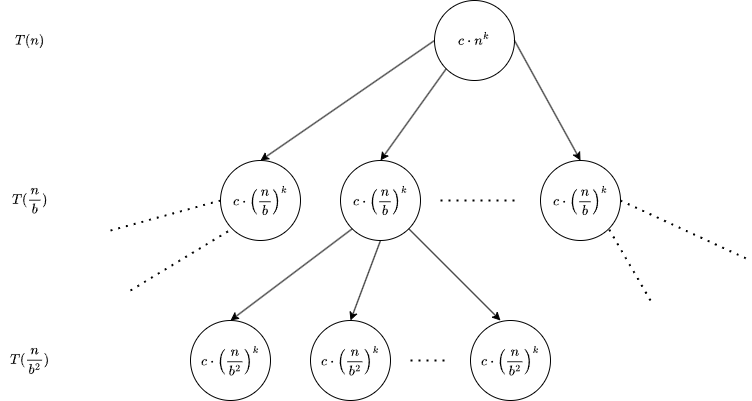

The diagram above was exported from draw.io. Its source (the exported page's mxGraphModel, read from the mxfile embedded in the PNG):
<mxGraphModel dx="1428" dy="841" grid="1" gridSize="10" guides="1" tooltips="1" connect="1" arrows="1" fold="1" page="1" pageScale="1" pageWidth="827" pageHeight="1169" math="1" shadow="0">
  <root>
    <mxCell id="0" />
    <mxCell id="1" parent="0" />
    <mxCell id="fzZsq1XQhiRRFvX_11j9-1" value="$$ c \cdot n^{k} $$" style="ellipse;whiteSpace=wrap;html=1;aspect=fixed;" parent="1" vertex="1">
      <mxGeometry x="444" y="40" width="80" height="80" as="geometry" />
    </mxCell>
    <mxCell id="pAzphl8dsr9kqzIXXP9R-2" value="$$ T(n) $$" style="text;html=1;align=center;verticalAlign=middle;whiteSpace=wrap;rounded=0;" vertex="1" parent="1">
      <mxGeometry x="10" y="65" width="60" height="30" as="geometry" />
    </mxCell>
    <mxCell id="pAzphl8dsr9kqzIXXP9R-3" value="$$ T(\frac{n}{b}) $$" style="text;html=1;align=center;verticalAlign=middle;whiteSpace=wrap;rounded=0;" vertex="1" parent="1">
      <mxGeometry x="10" y="225" width="60" height="30" as="geometry" />
    </mxCell>
    <mxCell id="pAzphl8dsr9kqzIXXP9R-4" value="$$ c \cdot \left( \frac{n}{b} \right)^{k} $$" style="ellipse;whiteSpace=wrap;html=1;aspect=fixed;" vertex="1" parent="1">
      <mxGeometry x="230" y="200" width="80" height="80" as="geometry" />
    </mxCell>
    <mxCell id="pAzphl8dsr9kqzIXXP9R-6" value="$$ c \cdot \left( \frac{n}{b} \right)^{k} $$" style="ellipse;whiteSpace=wrap;html=1;aspect=fixed;" vertex="1" parent="1">
      <mxGeometry x="350" y="200" width="80" height="80" as="geometry" />
    </mxCell>
    <mxCell id="pAzphl8dsr9kqzIXXP9R-7" value="$$ c \cdot \left( \frac{n}{b} \right)^{k} $$" style="ellipse;whiteSpace=wrap;html=1;aspect=fixed;" vertex="1" parent="1">
      <mxGeometry x="550" y="200" width="80" height="80" as="geometry" />
    </mxCell>
    <mxCell id="pAzphl8dsr9kqzIXXP9R-8" value="" style="endArrow=none;dashed=1;html=1;dashPattern=1 3;strokeWidth=2;rounded=0;" edge="1" parent="1">
      <mxGeometry width="50" height="50" relative="1" as="geometry">
        <mxPoint x="450" y="240" as="sourcePoint" />
        <mxPoint x="530" y="240" as="targetPoint" />
      </mxGeometry>
    </mxCell>
    <mxCell id="pAzphl8dsr9kqzIXXP9R-9" value="" style="endArrow=classic;html=1;rounded=0;entryX=0.5;entryY=0;entryDx=0;entryDy=0;exitX=0;exitY=0.5;exitDx=0;exitDy=0;" edge="1" parent="1" source="fzZsq1XQhiRRFvX_11j9-1" target="pAzphl8dsr9kqzIXXP9R-4">
      <mxGeometry width="50" height="50" relative="1" as="geometry">
        <mxPoint x="459" y="110" as="sourcePoint" />
        <mxPoint x="509" y="60" as="targetPoint" />
      </mxGeometry>
    </mxCell>
    <mxCell id="pAzphl8dsr9kqzIXXP9R-10" value="" style="endArrow=classic;html=1;rounded=0;entryX=0.5;entryY=0;entryDx=0;entryDy=0;exitX=0;exitY=1;exitDx=0;exitDy=0;" edge="1" parent="1" source="fzZsq1XQhiRRFvX_11j9-1" target="pAzphl8dsr9kqzIXXP9R-6">
      <mxGeometry width="50" height="50" relative="1" as="geometry">
        <mxPoint x="464.5" y="120" as="sourcePoint" />
        <mxPoint x="315.5" y="229" as="targetPoint" />
      </mxGeometry>
    </mxCell>
    <mxCell id="pAzphl8dsr9kqzIXXP9R-11" value="" style="endArrow=classic;html=1;rounded=0;entryX=0.5;entryY=0;entryDx=0;entryDy=0;exitX=1;exitY=0.5;exitDx=0;exitDy=0;" edge="1" parent="1" source="fzZsq1XQhiRRFvX_11j9-1" target="pAzphl8dsr9kqzIXXP9R-7">
      <mxGeometry width="50" height="50" relative="1" as="geometry">
        <mxPoint x="550" y="110" as="sourcePoint" />
        <mxPoint x="600" y="60" as="targetPoint" />
      </mxGeometry>
    </mxCell>
    <mxCell id="pAzphl8dsr9kqzIXXP9R-15" value="$$ c \cdot \left( \frac{n}{b^2} \right)^{k} $$" style="ellipse;whiteSpace=wrap;html=1;aspect=fixed;" vertex="1" parent="1">
      <mxGeometry x="200" y="360" width="80" height="80" as="geometry" />
    </mxCell>
    <mxCell id="pAzphl8dsr9kqzIXXP9R-16" value="$$ c \cdot \left( \frac{n}{b^2} \right)^{k} $$" style="ellipse;whiteSpace=wrap;html=1;aspect=fixed;" vertex="1" parent="1">
      <mxGeometry x="320" y="360" width="80" height="80" as="geometry" />
    </mxCell>
    <mxCell id="pAzphl8dsr9kqzIXXP9R-17" value="$$ c \cdot \left( \frac{n}{b^2} \right)^{k} $$" style="ellipse;whiteSpace=wrap;html=1;aspect=fixed;" vertex="1" parent="1">
      <mxGeometry x="480" y="360" width="80" height="80" as="geometry" />
    </mxCell>
    <mxCell id="pAzphl8dsr9kqzIXXP9R-19" value="" style="endArrow=classic;html=1;rounded=0;exitX=0;exitY=1;exitDx=0;exitDy=0;entryX=0.5;entryY=0;entryDx=0;entryDy=0;" edge="1" parent="1" source="pAzphl8dsr9kqzIXXP9R-6" target="pAzphl8dsr9kqzIXXP9R-15">
      <mxGeometry width="50" height="50" relative="1" as="geometry">
        <mxPoint x="290" y="330" as="sourcePoint" />
        <mxPoint x="340" y="280" as="targetPoint" />
      </mxGeometry>
    </mxCell>
    <mxCell id="pAzphl8dsr9kqzIXXP9R-20" value="" style="endArrow=classic;html=1;rounded=0;exitX=0.5;exitY=1;exitDx=0;exitDy=0;entryX=0.5;entryY=0;entryDx=0;entryDy=0;" edge="1" parent="1" source="pAzphl8dsr9kqzIXXP9R-6" target="pAzphl8dsr9kqzIXXP9R-16">
      <mxGeometry width="50" height="50" relative="1" as="geometry">
        <mxPoint x="370" y="320" as="sourcePoint" />
        <mxPoint x="420" y="270" as="targetPoint" />
      </mxGeometry>
    </mxCell>
    <mxCell id="pAzphl8dsr9kqzIXXP9R-21" value="" style="endArrow=classic;html=1;rounded=0;exitX=1;exitY=1;exitDx=0;exitDy=0;entryX=0.375;entryY=0;entryDx=0;entryDy=0;entryPerimeter=0;" edge="1" parent="1" source="pAzphl8dsr9kqzIXXP9R-6" target="pAzphl8dsr9kqzIXXP9R-17">
      <mxGeometry width="50" height="50" relative="1" as="geometry">
        <mxPoint x="480" y="350" as="sourcePoint" />
        <mxPoint x="530" y="300" as="targetPoint" />
      </mxGeometry>
    </mxCell>
    <mxCell id="pAzphl8dsr9kqzIXXP9R-22" value="" style="endArrow=none;dashed=1;html=1;dashPattern=1 3;strokeWidth=2;rounded=0;" edge="1" parent="1">
      <mxGeometry width="50" height="50" relative="1" as="geometry">
        <mxPoint x="420" y="400" as="sourcePoint" />
        <mxPoint x="460" y="400" as="targetPoint" />
      </mxGeometry>
    </mxCell>
    <mxCell id="pAzphl8dsr9kqzIXXP9R-23" value="$$ T(\frac{n}{b^2}) $$" style="text;html=1;align=center;verticalAlign=middle;whiteSpace=wrap;rounded=0;" vertex="1" parent="1">
      <mxGeometry x="10" y="385" width="60" height="30" as="geometry" />
    </mxCell>
    <mxCell id="pAzphl8dsr9kqzIXXP9R-24" value="" style="endArrow=none;dashed=1;html=1;dashPattern=1 3;strokeWidth=2;rounded=0;entryX=0;entryY=0.5;entryDx=0;entryDy=0;" edge="1" parent="1" target="pAzphl8dsr9kqzIXXP9R-4">
      <mxGeometry width="50" height="50" relative="1" as="geometry">
        <mxPoint x="120" y="270" as="sourcePoint" />
        <mxPoint x="230" y="240" as="targetPoint" />
      </mxGeometry>
    </mxCell>
    <mxCell id="pAzphl8dsr9kqzIXXP9R-25" value="" style="endArrow=none;dashed=1;html=1;dashPattern=1 3;strokeWidth=2;rounded=0;entryX=0;entryY=1;entryDx=0;entryDy=0;" edge="1" parent="1" target="pAzphl8dsr9kqzIXXP9R-4">
      <mxGeometry width="50" height="50" relative="1" as="geometry">
        <mxPoint x="140" y="330" as="sourcePoint" />
        <mxPoint x="420" y="270" as="targetPoint" />
      </mxGeometry>
    </mxCell>
    <mxCell id="pAzphl8dsr9kqzIXXP9R-26" value="" style="endArrow=none;dashed=1;html=1;dashPattern=1 3;strokeWidth=2;rounded=0;entryX=1;entryY=1;entryDx=0;entryDy=0;" edge="1" parent="1" target="pAzphl8dsr9kqzIXXP9R-7">
      <mxGeometry width="50" height="50" relative="1" as="geometry">
        <mxPoint x="660" y="340" as="sourcePoint" />
        <mxPoint x="620" y="290" as="targetPoint" />
      </mxGeometry>
    </mxCell>
    <mxCell id="pAzphl8dsr9kqzIXXP9R-27" value="" style="endArrow=none;dashed=1;html=1;dashPattern=1 3;strokeWidth=2;rounded=0;exitX=1;exitY=0.5;exitDx=0;exitDy=0;" edge="1" parent="1" source="pAzphl8dsr9kqzIXXP9R-7">
      <mxGeometry width="50" height="50" relative="1" as="geometry">
        <mxPoint x="710" y="270" as="sourcePoint" />
        <mxPoint x="760" y="300" as="targetPoint" />
      </mxGeometry>
    </mxCell>
  </root>
</mxGraphModel>